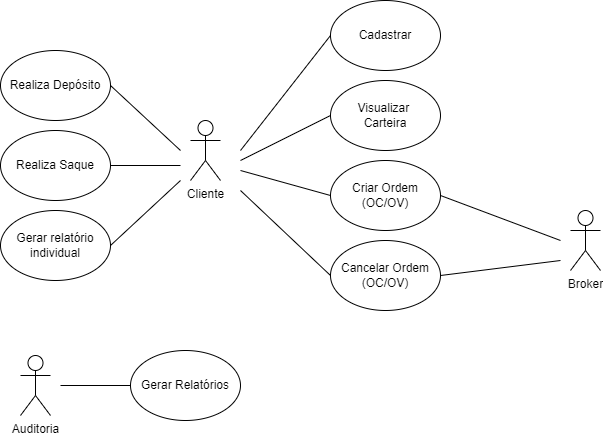

The diagram above was exported from draw.io. Its source (the exported page's mxGraphModel, read from the mxfile embedded in the PNG):
<mxGraphModel dx="1673" dy="896" grid="1" gridSize="10" guides="1" tooltips="1" connect="1" arrows="1" fold="1" page="1" pageScale="1" pageWidth="827" pageHeight="1169" math="0" shadow="0">
  <root>
    <mxCell id="0" />
    <mxCell id="1" parent="0" />
    <mxCell id="gtxfiiyMwCTJ9Ak4HfFa-2" value="Criar Ordem&lt;br&gt;(OC/OV)" style="ellipse;whiteSpace=wrap;html=1;" parent="1" vertex="1">
      <mxGeometry x="430" y="290" width="110" height="70" as="geometry" />
    </mxCell>
    <mxCell id="gtxfiiyMwCTJ9Ak4HfFa-4" value="Cancelar Ordem&lt;br&gt;(OC/OV)" style="ellipse;whiteSpace=wrap;html=1;" parent="1" vertex="1">
      <mxGeometry x="430" y="370" width="110" height="70" as="geometry" />
    </mxCell>
    <mxCell id="gtxfiiyMwCTJ9Ak4HfFa-5" value="Cadastrar" style="ellipse;whiteSpace=wrap;html=1;" parent="1" vertex="1">
      <mxGeometry x="430" y="130" width="110" height="70" as="geometry" />
    </mxCell>
    <mxCell id="gtxfiiyMwCTJ9Ak4HfFa-6" value="Visualizar &lt;br&gt;Carteira" style="ellipse;whiteSpace=wrap;html=1;" parent="1" vertex="1">
      <mxGeometry x="430" y="210" width="110" height="70" as="geometry" />
    </mxCell>
    <mxCell id="gtxfiiyMwCTJ9Ak4HfFa-7" value="Cliente" style="shape=umlActor;verticalLabelPosition=bottom;verticalAlign=top;html=1;outlineConnect=0;" parent="1" vertex="1">
      <mxGeometry x="290" y="250" width="30" height="60" as="geometry" />
    </mxCell>
    <mxCell id="tVHyQUNmL9kP_msiX7Dy-1" value="Auditoria" style="shape=umlActor;verticalLabelPosition=bottom;verticalAlign=top;html=1;outlineConnect=0;" parent="1" vertex="1">
      <mxGeometry x="120" y="485" width="30" height="60" as="geometry" />
    </mxCell>
    <mxCell id="BnIhYMsZU5yMx_sKot3a-1" value="Gerar Relatórios" style="ellipse;whiteSpace=wrap;html=1;" parent="1" vertex="1">
      <mxGeometry x="230" y="480" width="110" height="70" as="geometry" />
    </mxCell>
    <mxCell id="BnIhYMsZU5yMx_sKot3a-2" value="" style="endArrow=none;html=1;rounded=0;entryX=0;entryY=0.5;entryDx=0;entryDy=0;" parent="1" target="BnIhYMsZU5yMx_sKot3a-1" edge="1">
      <mxGeometry width="50" height="50" relative="1" as="geometry">
        <mxPoint x="160" y="515" as="sourcePoint" />
        <mxPoint x="220" y="515" as="targetPoint" />
      </mxGeometry>
    </mxCell>
    <mxCell id="BnIhYMsZU5yMx_sKot3a-3" value="Broker" style="shape=umlActor;verticalLabelPosition=bottom;verticalAlign=top;html=1;outlineConnect=0;" parent="1" vertex="1">
      <mxGeometry x="670" y="340" width="30" height="60" as="geometry" />
    </mxCell>
    <mxCell id="BnIhYMsZU5yMx_sKot3a-4" value="" style="endArrow=none;html=1;rounded=0;entryX=0;entryY=0.5;entryDx=0;entryDy=0;" parent="1" target="gtxfiiyMwCTJ9Ak4HfFa-5" edge="1">
      <mxGeometry width="50" height="50" relative="1" as="geometry">
        <mxPoint x="340" y="280" as="sourcePoint" />
        <mxPoint x="360" y="140" as="targetPoint" />
      </mxGeometry>
    </mxCell>
    <mxCell id="BnIhYMsZU5yMx_sKot3a-5" value="" style="endArrow=none;html=1;rounded=0;entryX=0;entryY=0.5;entryDx=0;entryDy=0;" parent="1" target="gtxfiiyMwCTJ9Ak4HfFa-6" edge="1">
      <mxGeometry width="50" height="50" relative="1" as="geometry">
        <mxPoint x="340" y="290" as="sourcePoint" />
        <mxPoint x="410" y="270" as="targetPoint" />
      </mxGeometry>
    </mxCell>
    <mxCell id="BnIhYMsZU5yMx_sKot3a-6" value="" style="endArrow=none;html=1;rounded=0;entryX=0;entryY=0.5;entryDx=0;entryDy=0;" parent="1" target="gtxfiiyMwCTJ9Ak4HfFa-2" edge="1">
      <mxGeometry width="50" height="50" relative="1" as="geometry">
        <mxPoint x="340" y="300" as="sourcePoint" />
        <mxPoint x="400" y="290" as="targetPoint" />
      </mxGeometry>
    </mxCell>
    <mxCell id="BnIhYMsZU5yMx_sKot3a-7" value="" style="endArrow=none;html=1;rounded=0;entryX=0;entryY=0.5;entryDx=0;entryDy=0;" parent="1" target="gtxfiiyMwCTJ9Ak4HfFa-4" edge="1">
      <mxGeometry width="50" height="50" relative="1" as="geometry">
        <mxPoint x="340" y="320" as="sourcePoint" />
        <mxPoint x="390" y="370" as="targetPoint" />
      </mxGeometry>
    </mxCell>
    <mxCell id="BnIhYMsZU5yMx_sKot3a-10" value="Realiza Depósito" style="ellipse;whiteSpace=wrap;html=1;" parent="1" vertex="1">
      <mxGeometry x="100" y="180" width="110" height="70" as="geometry" />
    </mxCell>
    <mxCell id="BnIhYMsZU5yMx_sKot3a-11" value="Realiza Saque" style="ellipse;whiteSpace=wrap;html=1;" parent="1" vertex="1">
      <mxGeometry x="100" y="260" width="110" height="70" as="geometry" />
    </mxCell>
    <mxCell id="RfkeY1D2RGyjOlUSw3w--1" value="" style="endArrow=none;html=1;rounded=0;exitX=1;exitY=0.5;exitDx=0;exitDy=0;" edge="1" parent="1" source="gtxfiiyMwCTJ9Ak4HfFa-2">
      <mxGeometry width="50" height="50" relative="1" as="geometry">
        <mxPoint x="610" y="320" as="sourcePoint" />
        <mxPoint x="660" y="370" as="targetPoint" />
      </mxGeometry>
    </mxCell>
    <mxCell id="RfkeY1D2RGyjOlUSw3w--3" value="" style="endArrow=none;html=1;rounded=0;exitX=1;exitY=0.5;exitDx=0;exitDy=0;" edge="1" parent="1" source="gtxfiiyMwCTJ9Ak4HfFa-4">
      <mxGeometry width="50" height="50" relative="1" as="geometry">
        <mxPoint x="570" y="490" as="sourcePoint" />
        <mxPoint x="660" y="390" as="targetPoint" />
      </mxGeometry>
    </mxCell>
    <mxCell id="RfkeY1D2RGyjOlUSw3w--4" value="Gerar relatório individual" style="ellipse;whiteSpace=wrap;html=1;" vertex="1" parent="1">
      <mxGeometry x="100" y="340" width="110" height="70" as="geometry" />
    </mxCell>
    <mxCell id="RfkeY1D2RGyjOlUSw3w--5" value="" style="endArrow=none;html=1;rounded=0;entryX=1;entryY=0.5;entryDx=0;entryDy=0;" edge="1" parent="1" target="BnIhYMsZU5yMx_sKot3a-10">
      <mxGeometry width="50" height="50" relative="1" as="geometry">
        <mxPoint x="280" y="280" as="sourcePoint" />
        <mxPoint x="280" y="220" as="targetPoint" />
      </mxGeometry>
    </mxCell>
    <mxCell id="RfkeY1D2RGyjOlUSw3w--6" value="" style="endArrow=none;html=1;rounded=0;entryX=1;entryY=0.5;entryDx=0;entryDy=0;" edge="1" parent="1" target="BnIhYMsZU5yMx_sKot3a-11">
      <mxGeometry width="50" height="50" relative="1" as="geometry">
        <mxPoint x="280" y="295" as="sourcePoint" />
        <mxPoint x="270" y="320" as="targetPoint" />
      </mxGeometry>
    </mxCell>
    <mxCell id="RfkeY1D2RGyjOlUSw3w--7" value="" style="endArrow=none;html=1;rounded=0;exitX=1;exitY=0.5;exitDx=0;exitDy=0;" edge="1" parent="1" source="RfkeY1D2RGyjOlUSw3w--4">
      <mxGeometry width="50" height="50" relative="1" as="geometry">
        <mxPoint x="250" y="410" as="sourcePoint" />
        <mxPoint x="280" y="310" as="targetPoint" />
      </mxGeometry>
    </mxCell>
  </root>
</mxGraphModel>